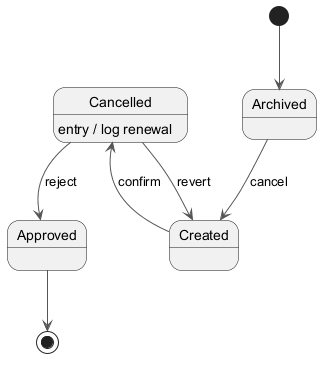

The diagram above was rendered by PlantUML. Its source (embedded in the PNG):
@startuml
skinparam monochrome true
skinparam ArrowColor #555555
[*] --> Archived
Archived --> Created : cancel
Created --> Cancelled : confirm
Cancelled --> Approved : reject
Cancelled : entry / log renewal
Cancelled --> Created : revert
Approved --> [*]
@enduml